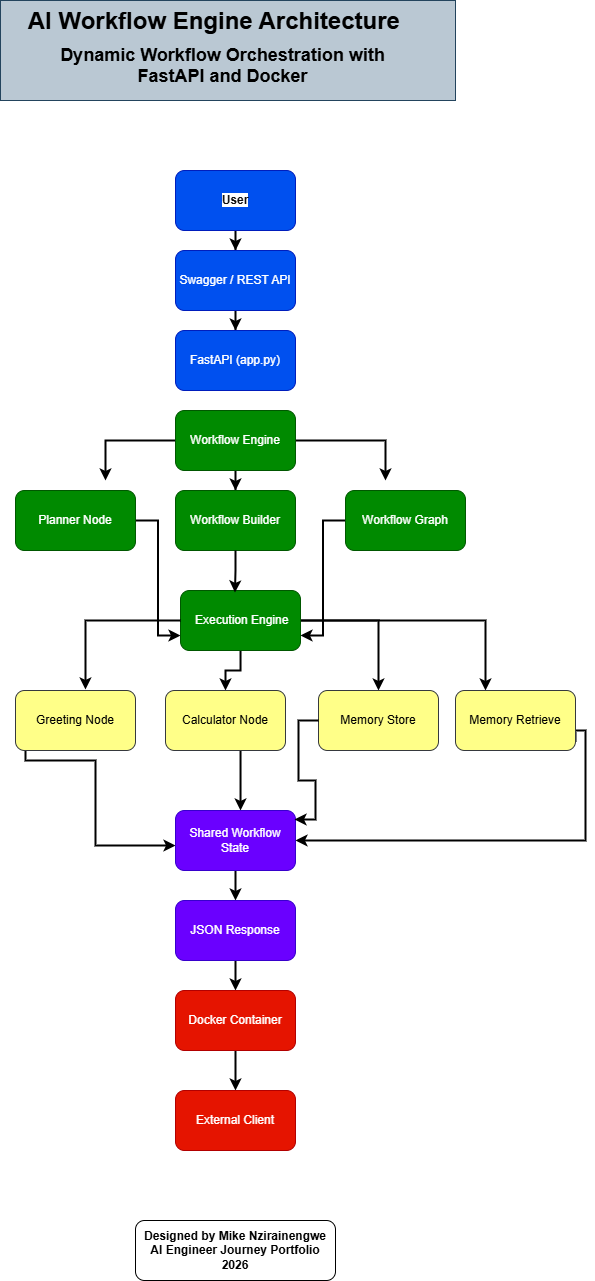

The diagram above was exported from draw.io. Its source (the exported page's mxGraphModel, read from the mxfile embedded in the PNG):
<mxGraphModel dx="550" dy="1579" grid="1" gridSize="10" guides="1" tooltips="1" connect="1" arrows="1" fold="1" page="1" pageScale="1" pageWidth="850" pageHeight="1100" math="0" shadow="0">
  <root>
    <mxCell id="0" />
    <mxCell id="1" parent="0" />
    <mxCell id="HK7l3JsE_3P9J5Al2Q4b-3" parent="1" style="text;whiteSpace=wrap;html=1;fillColor=#bac8d3;strokeColor=#23445d;" value="&lt;font style=&quot;font-size: 24px;&quot;&gt;&lt;b style=&quot;&quot;&gt;&amp;nbsp; &amp;nbsp; AI Workflow Engine Architecture&lt;/b&gt;&lt;/font&gt;" vertex="1">
      <mxGeometry height="100" width="455" x="185" y="-50" as="geometry" />
    </mxCell>
    <mxCell id="HK7l3JsE_3P9J5Al2Q4b-5" parent="1" style="text;html=1;whiteSpace=wrap;strokeColor=none;fillColor=none;align=center;verticalAlign=middle;rounded=0;" value="&lt;div&gt;&lt;b&gt;&lt;font style=&quot;font-size: 18px;&quot;&gt;&lt;br&gt;&lt;/font&gt;&lt;/b&gt;&lt;/div&gt;&lt;b&gt;&lt;font style=&quot;font-size: 18px;&quot;&gt;Dynamic Workflow Orchestration with FastAPI and Docker&lt;/font&gt;&lt;/b&gt;" vertex="1">
      <mxGeometry height="30" width="395" x="210" y="-10" as="geometry" />
    </mxCell>
    <mxCell id="HK7l3JsE_3P9J5Al2Q4b-8" edge="1" parent="1" source="HK7l3JsE_3P9J5Al2Q4b-6" style="edgeStyle=orthogonalEdgeStyle;rounded=0;orthogonalLoop=1;jettySize=auto;html=1;strokeWidth=2;" target="HK7l3JsE_3P9J5Al2Q4b-7" value="">
      <mxGeometry relative="1" as="geometry" />
    </mxCell>
    <mxCell id="HK7l3JsE_3P9J5Al2Q4b-6" parent="1" style="rounded=1;whiteSpace=wrap;html=1;fillColor=#0050ef;fontColor=light-dark(#100f0f, #121212);strokeColor=#001DBC;fontStyle=1" value="&lt;span style=&quot;background-color: rgb(255, 255, 255);&quot;&gt;User&lt;/span&gt;" vertex="1">
      <mxGeometry height="60" width="120" x="360" y="120" as="geometry" />
    </mxCell>
    <mxCell id="HK7l3JsE_3P9J5Al2Q4b-10" edge="1" parent="1" source="HK7l3JsE_3P9J5Al2Q4b-7" style="edgeStyle=orthogonalEdgeStyle;rounded=0;orthogonalLoop=1;jettySize=auto;html=1;strokeWidth=2;" target="HK7l3JsE_3P9J5Al2Q4b-9" value="">
      <mxGeometry relative="1" as="geometry" />
    </mxCell>
    <mxCell id="HK7l3JsE_3P9J5Al2Q4b-7" parent="1" style="rounded=1;whiteSpace=wrap;html=1;fillColor=#0050ef;fontColor=#ffffff;strokeColor=#001DBC;" value="Swagger / REST API" vertex="1">
      <mxGeometry height="60" width="120" x="360" y="200" as="geometry" />
    </mxCell>
    <mxCell id="HK7l3JsE_3P9J5Al2Q4b-9" parent="1" style="rounded=1;whiteSpace=wrap;html=1;fillColor=#0050ef;fontColor=#ffffff;strokeColor=#001DBC;" value="FastAPI (app.py)" vertex="1">
      <mxGeometry height="60" width="120" x="360" y="280" as="geometry" />
    </mxCell>
    <mxCell id="HK7l3JsE_3P9J5Al2Q4b-15" edge="1" parent="1" source="HK7l3JsE_3P9J5Al2Q4b-11" style="edgeStyle=orthogonalEdgeStyle;rounded=0;orthogonalLoop=1;jettySize=auto;html=1;strokeWidth=2;">
      <mxGeometry relative="1" as="geometry">
        <mxPoint x="290" y="430" as="targetPoint" />
      </mxGeometry>
    </mxCell>
    <mxCell id="HK7l3JsE_3P9J5Al2Q4b-16" edge="1" parent="1" source="HK7l3JsE_3P9J5Al2Q4b-11" style="edgeStyle=orthogonalEdgeStyle;rounded=0;orthogonalLoop=1;jettySize=auto;html=1;strokeWidth=2;" target="HK7l3JsE_3P9J5Al2Q4b-13" value="">
      <mxGeometry relative="1" as="geometry" />
    </mxCell>
    <mxCell id="HK7l3JsE_3P9J5Al2Q4b-17" edge="1" parent="1" source="HK7l3JsE_3P9J5Al2Q4b-11" style="edgeStyle=orthogonalEdgeStyle;rounded=0;orthogonalLoop=1;jettySize=auto;html=1;strokeWidth=2;">
      <mxGeometry relative="1" as="geometry">
        <mxPoint x="570" y="430" as="targetPoint" />
      </mxGeometry>
    </mxCell>
    <mxCell id="HK7l3JsE_3P9J5Al2Q4b-11" parent="1" style="rounded=1;whiteSpace=wrap;html=1;fillColor=#008a00;fontColor=#ffffff;strokeColor=#005700;" value="Workflow Engine" vertex="1">
      <mxGeometry height="60" width="120" x="360" y="360" as="geometry" />
    </mxCell>
    <mxCell id="HK7l3JsE_3P9J5Al2Q4b-20" edge="1" parent="1" source="HK7l3JsE_3P9J5Al2Q4b-12" style="edgeStyle=orthogonalEdgeStyle;rounded=0;orthogonalLoop=1;jettySize=auto;html=1;entryX=0;entryY=0.75;entryDx=0;entryDy=0;strokeWidth=2;" target="HK7l3JsE_3P9J5Al2Q4b-18">
      <mxGeometry relative="1" as="geometry" />
    </mxCell>
    <mxCell id="HK7l3JsE_3P9J5Al2Q4b-12" parent="1" style="rounded=1;whiteSpace=wrap;html=1;fillColor=#008a00;fontColor=#ffffff;strokeColor=#005700;" value="Planner Node" vertex="1">
      <mxGeometry height="60" width="120" x="200" y="440" as="geometry" />
    </mxCell>
    <mxCell id="HK7l3JsE_3P9J5Al2Q4b-13" parent="1" style="rounded=1;whiteSpace=wrap;html=1;fillColor=#008a00;fontColor=#ffffff;strokeColor=#005700;" value="Workflow Builder" vertex="1">
      <mxGeometry height="60" width="120" x="360" y="440" as="geometry" />
    </mxCell>
    <mxCell id="HK7l3JsE_3P9J5Al2Q4b-30" edge="1" parent="1" source="HK7l3JsE_3P9J5Al2Q4b-14" style="edgeStyle=orthogonalEdgeStyle;rounded=0;orthogonalLoop=1;jettySize=auto;html=1;entryX=1;entryY=0.75;entryDx=0;entryDy=0;strokeWidth=2;" target="HK7l3JsE_3P9J5Al2Q4b-18">
      <mxGeometry relative="1" as="geometry" />
    </mxCell>
    <mxCell id="HK7l3JsE_3P9J5Al2Q4b-14" parent="1" style="rounded=1;whiteSpace=wrap;html=1;fillColor=#008a00;fontColor=#ffffff;strokeColor=#005700;" value="Workflow Graph" vertex="1">
      <mxGeometry height="60" width="120" x="530" y="440" as="geometry" />
    </mxCell>
    <mxCell id="HK7l3JsE_3P9J5Al2Q4b-35" edge="1" parent="1" source="HK7l3JsE_3P9J5Al2Q4b-18" style="edgeStyle=orthogonalEdgeStyle;rounded=0;orthogonalLoop=1;jettySize=auto;html=1;strokeWidth=2;" target="HK7l3JsE_3P9J5Al2Q4b-32" value="">
      <mxGeometry relative="1" as="geometry" />
    </mxCell>
    <mxCell id="HK7l3JsE_3P9J5Al2Q4b-37" edge="1" parent="1" source="HK7l3JsE_3P9J5Al2Q4b-18" style="edgeStyle=orthogonalEdgeStyle;rounded=0;orthogonalLoop=1;jettySize=auto;html=1;entryX=0.5;entryY=0;entryDx=0;entryDy=0;strokeWidth=2;" target="HK7l3JsE_3P9J5Al2Q4b-33">
      <mxGeometry relative="1" as="geometry" />
    </mxCell>
    <mxCell id="HK7l3JsE_3P9J5Al2Q4b-39" edge="1" parent="1" source="HK7l3JsE_3P9J5Al2Q4b-18" style="edgeStyle=orthogonalEdgeStyle;rounded=0;orthogonalLoop=1;jettySize=auto;html=1;entryX=0.25;entryY=0;entryDx=0;entryDy=0;strokeWidth=2;" target="HK7l3JsE_3P9J5Al2Q4b-34">
      <mxGeometry relative="1" as="geometry">
        <mxPoint x="750" y="630" as="targetPoint" />
      </mxGeometry>
    </mxCell>
    <mxCell id="HK7l3JsE_3P9J5Al2Q4b-18" parent="1" style="rounded=1;whiteSpace=wrap;html=1;fillColor=#008a00;fontColor=#ffffff;strokeColor=#005700;" value="&amp;nbsp;Execution Engine" vertex="1">
      <mxGeometry height="60" width="120" x="365" y="540" as="geometry" />
    </mxCell>
    <mxCell id="HK7l3JsE_3P9J5Al2Q4b-26" edge="1" parent="1" source="HK7l3JsE_3P9J5Al2Q4b-13" style="edgeStyle=orthogonalEdgeStyle;rounded=0;orthogonalLoop=1;jettySize=auto;html=1;entryX=0.454;entryY=0.033;entryDx=0;entryDy=0;entryPerimeter=0;strokeWidth=2;" target="HK7l3JsE_3P9J5Al2Q4b-18">
      <mxGeometry relative="1" as="geometry" />
    </mxCell>
    <mxCell id="HK7l3JsE_3P9J5Al2Q4b-51" edge="1" parent="1" style="edgeStyle=orthogonalEdgeStyle;rounded=0;orthogonalLoop=1;jettySize=auto;html=1;strokeWidth=2;">
      <mxGeometry relative="1" as="geometry">
        <Array as="points">
          <mxPoint x="210" y="690.03" />
          <mxPoint x="210" y="710.03" />
          <mxPoint x="280" y="710.03" />
          <mxPoint x="280" y="795" />
        </Array>
        <mxPoint x="200" y="690" as="sourcePoint" />
        <mxPoint x="360" y="795" as="targetPoint" />
      </mxGeometry>
    </mxCell>
    <mxCell id="HK7l3JsE_3P9J5Al2Q4b-31" parent="1" style="rounded=1;whiteSpace=wrap;html=1;fillColor=#ffff88;strokeColor=#36393d;" value="Greeting Node" vertex="1">
      <mxGeometry height="60" width="120" x="200" y="640" as="geometry" />
    </mxCell>
    <mxCell id="HK7l3JsE_3P9J5Al2Q4b-44" edge="1" parent="1" source="HK7l3JsE_3P9J5Al2Q4b-32" style="edgeStyle=orthogonalEdgeStyle;rounded=0;orthogonalLoop=1;jettySize=auto;html=1;strokeWidth=2;" target="HK7l3JsE_3P9J5Al2Q4b-40" value="">
      <mxGeometry relative="1" as="geometry">
        <Array as="points">
          <mxPoint x="425" y="730" />
          <mxPoint x="425" y="730" />
        </Array>
      </mxGeometry>
    </mxCell>
    <mxCell id="HK7l3JsE_3P9J5Al2Q4b-32" parent="1" style="rounded=1;whiteSpace=wrap;html=1;fillColor=#ffff88;strokeColor=#36393d;" value="Calculator Node" vertex="1">
      <mxGeometry height="60" width="120" x="350" y="640" as="geometry" />
    </mxCell>
    <mxCell id="HK7l3JsE_3P9J5Al2Q4b-33" parent="1" style="rounded=1;whiteSpace=wrap;html=1;fillColor=#ffff88;strokeColor=#36393d;" value="Memory Store" vertex="1">
      <mxGeometry height="60" width="120" x="503" y="640" as="geometry" />
    </mxCell>
    <mxCell id="HK7l3JsE_3P9J5Al2Q4b-56" edge="1" parent="1" style="edgeStyle=orthogonalEdgeStyle;rounded=0;orthogonalLoop=1;jettySize=auto;html=1;exitX=0;exitY=1;exitDx=0;exitDy=0;strokeWidth=2;entryX=1;entryY=0.5;entryDx=0;entryDy=0;" target="HK7l3JsE_3P9J5Al2Q4b-40">
      <mxGeometry relative="1" as="geometry">
        <Array as="points">
          <mxPoint x="760" y="690.03" />
          <mxPoint x="760" y="680.03" />
          <mxPoint x="770" y="680.03" />
          <mxPoint x="770" y="790.03" />
        </Array>
        <mxPoint x="740" y="689.97" as="sourcePoint" />
        <mxPoint x="570" y="790" as="targetPoint" />
      </mxGeometry>
    </mxCell>
    <mxCell id="HK7l3JsE_3P9J5Al2Q4b-34" parent="1" style="rounded=1;whiteSpace=wrap;html=1;fillColor=#ffff88;strokeColor=#36393d;" value="Memory Retrieve" vertex="1">
      <mxGeometry height="60" width="120" x="640" y="640" as="geometry" />
    </mxCell>
    <mxCell id="HK7l3JsE_3P9J5Al2Q4b-36" edge="1" parent="1" source="HK7l3JsE_3P9J5Al2Q4b-18" style="edgeStyle=orthogonalEdgeStyle;rounded=0;orthogonalLoop=1;jettySize=auto;html=1;entryX=0.583;entryY=-0.017;entryDx=0;entryDy=0;entryPerimeter=0;strokeWidth=2;" target="HK7l3JsE_3P9J5Al2Q4b-31">
      <mxGeometry relative="1" as="geometry" />
    </mxCell>
    <mxCell id="HK7l3JsE_3P9J5Al2Q4b-60" edge="1" parent="1" source="HK7l3JsE_3P9J5Al2Q4b-40" style="edgeStyle=orthogonalEdgeStyle;rounded=0;orthogonalLoop=1;jettySize=auto;html=1;strokeWidth=2;" target="HK7l3JsE_3P9J5Al2Q4b-41" value="">
      <mxGeometry relative="1" as="geometry" />
    </mxCell>
    <mxCell id="HK7l3JsE_3P9J5Al2Q4b-40" parent="1" style="rounded=1;whiteSpace=wrap;html=1;fillColor=#6a00ff;fontColor=#ffffff;strokeColor=#3700CC;" value="Shared Workflow State" vertex="1">
      <mxGeometry height="60" width="120" x="360" y="760" as="geometry" />
    </mxCell>
    <mxCell id="HK7l3JsE_3P9J5Al2Q4b-61" edge="1" parent="1" source="HK7l3JsE_3P9J5Al2Q4b-41" style="edgeStyle=orthogonalEdgeStyle;rounded=0;orthogonalLoop=1;jettySize=auto;html=1;strokeWidth=2;" target="HK7l3JsE_3P9J5Al2Q4b-42" value="">
      <mxGeometry relative="1" as="geometry" />
    </mxCell>
    <mxCell id="HK7l3JsE_3P9J5Al2Q4b-41" parent="1" style="rounded=1;whiteSpace=wrap;html=1;fillColor=#6a00ff;fontColor=#ffffff;strokeColor=#3700CC;" value="JSON Response" vertex="1">
      <mxGeometry height="60" width="120" x="360" y="850" as="geometry" />
    </mxCell>
    <mxCell id="HK7l3JsE_3P9J5Al2Q4b-62" edge="1" parent="1" source="HK7l3JsE_3P9J5Al2Q4b-42" style="edgeStyle=orthogonalEdgeStyle;rounded=0;orthogonalLoop=1;jettySize=auto;html=1;strokeWidth=2;" target="HK7l3JsE_3P9J5Al2Q4b-43" value="">
      <mxGeometry relative="1" as="geometry" />
    </mxCell>
    <mxCell id="HK7l3JsE_3P9J5Al2Q4b-42" parent="1" style="rounded=1;whiteSpace=wrap;html=1;fillColor=#e51400;fontColor=#ffffff;strokeColor=#B20000;" value="Docker Container" vertex="1">
      <mxGeometry height="60" width="120" x="360" y="940" as="geometry" />
    </mxCell>
    <mxCell id="HK7l3JsE_3P9J5Al2Q4b-43" parent="1" style="rounded=1;whiteSpace=wrap;html=1;fillColor=#e51400;fontColor=#ffffff;strokeColor=#B20000;" value="External Client" vertex="1">
      <mxGeometry height="60" width="120" x="360" y="1040" as="geometry" />
    </mxCell>
    <mxCell id="HK7l3JsE_3P9J5Al2Q4b-55" edge="1" parent="1" source="HK7l3JsE_3P9J5Al2Q4b-33" style="edgeStyle=orthogonalEdgeStyle;rounded=0;orthogonalLoop=1;jettySize=auto;html=1;entryX=0.992;entryY=0.15;entryDx=0;entryDy=0;entryPerimeter=0;strokeWidth=2;" target="HK7l3JsE_3P9J5Al2Q4b-40">
      <mxGeometry relative="1" as="geometry" />
    </mxCell>
    <mxCell id="HK7l3JsE_3P9J5Al2Q4b-63" parent="1" style="rounded=1;whiteSpace=wrap;html=1;" value="&lt;div&gt;&lt;b&gt;Designed by Mike Nzirainengwe&lt;/b&gt;&lt;/div&gt;&lt;div&gt;&lt;b&gt;AI Engineer Journey Portfolio&lt;/b&gt;&lt;/div&gt;&lt;div&gt;&lt;b&gt;2026&lt;/b&gt;&lt;/div&gt;" vertex="1">
      <mxGeometry height="60" width="200" x="320" y="1170" as="geometry" />
    </mxCell>
  </root>
</mxGraphModel>